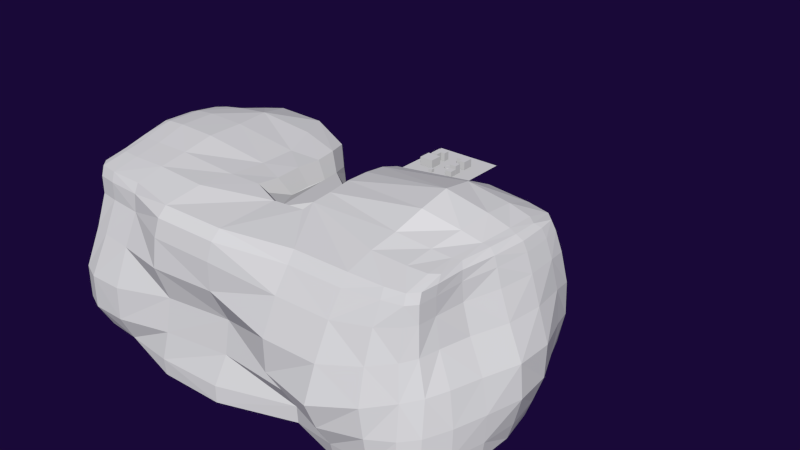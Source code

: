 # Source: VillageScene.blend  (saved by Blender 2.76.0; exported with 4.5.12 LTS)
import bpy
from mathutils import Matrix  # noqa: F401  (used for matrix-valued properties, if any)

bpy.ops.wm.read_factory_settings(use_empty=True)
scene = bpy.context.scene
scene.name = 'Scene'

# ---- collections
col_collection_1 = bpy.data.collections.new('Collection 1'); scene.collection.children.link(col_collection_1)

# ---- world
world_world = bpy.data.worlds.new('World'); scene.world = world_world
world_world.use_nodes = True; world_world.node_tree.nodes.clear()
_N = world_world.node_tree.nodes; _L = world_world.node_tree.links
n0 = _N.new('ShaderNodeOutputWorld'); n0.name = 'World Output'; n0.location = (300, 300)
n1 = _N.new('ShaderNodeBackground'); n1.name = 'Background'; n1.location = (10, 300)
n1.inputs[0].default_value = (0.009985, 0.002769, 0.03968, 1.0)
_L.new(n1.outputs[0], n0.inputs[0])
n0.is_active_output = True
world_world.color = (0.05088, 0.05088, 0.05088)
world_world.use_sun_shadow = False
world_world.sun_shadow_jitter_overblur = 0.0
world_world.cycles.sampling_method = 'MANUAL'
world_world.cycles.sample_map_resolution = 256
world_world.light_settings.ao_factor = 0.2
world_world.light_settings.distance = 1.0

# ---- meshes
me_cube_008 = bpy.data.meshes.new('Cube.008')
me_cube_008.from_pydata([(-0.997, 0.0, -0.8313), (-0.994, -0.375, -0.8313), (-0.994, 0.3929, -0.8313), (2.106, 1.029, -0.8317), (1.906, 1.108, -0.833), (2.19, 0.9156, -0.8313), (2.414, 0.0, -0.8313), (2.358, 0.3768, -0.8313), (2.407, -0.375, -0.8313), (-0.9175, -0.9935, -0.846), (-0.7639, -1.035, -0.8524), (-0.9763, -0.8875, -0.8387), (-0.9752, -0.02422, 1.092), (-0.8072, -0.03142, 1.107), (-0.9748, 0.3526, 1.09), (-1.033, -0.01991, 1.075), (-0.9311, -0.3717, 1.032), (-0.7654, -0.3865, 1.04), (-0.8072, 0.3608, 1.107), (-1.031, 0.316, 1.071), (-0.9972, -0.335, 1.029), (-0.9046, -0.9384, 0.9322), (-0.9693, -0.8472, 0.9318), (-0.9048, -0.9687, 0.8313), (-0.7456, -0.9688, 0.9323), (-0.9699, -0.875, 0.8313), (-0.7456, -1.0, 0.8313), (-1.012, -1.177, -0.1241), (-0.9474, -1.052, 0.3012), (-1.051, -1.034, -0.09472), (-1.012, -1.177, -0.4749), (-0.8736, -1.249, -0.1486), (-0.7988, -1.103, 0.2889), (-0.9992, -0.932, 0.3167), (-1.051, -1.034, -0.4454), (-0.8736, -1.249, -0.4993), (2.243, -3.88e-05, 0.9325), (2.197, -0.3628, 0.9338), (2.266, 0.0, 0.8313), (2.271, 0.3628, 0.932), (2.203, -0.375, 0.8322), (2.301, 0.375, 0.8313), (2.496, 0.0, 2.328e-10), (2.385, 0.0, 0.3507), (2.392, -0.375, 0.0), (2.518, 0.0, -0.3507), (2.501, 0.3925, 0.0), (2.419, 0.382, 0.3507), (2.28, -0.375, 0.3507), (2.441, -0.375, -0.3507), (2.491, 0.3925, -0.3507), (2.171, 0.9375, 0.9358), (2.244, 0.8471, 0.9325), (2.194, 0.9786, 0.8209), (1.993, 0.9608, 0.9639), (2.271, 0.8773, 0.8286), (2.015, 1.014, 0.833), (2.247, 1.149, -0.09262), (2.251, 1.115, 0.2563), (2.343, 1.003, -0.05259), (2.203, 1.114, -0.3913), (2.03, 1.258, -0.126), (2.057, 1.203, 0.2255), (2.345, 0.9764, 0.2942), (2.298, 0.9804, -0.3711), (1.971, 1.222, -0.4042), (-1.055, -0.01718, 1.005), (-1.052, 0.3597, 1.006), (-1.048, -0.01388, 0.8919), (-1.014, -0.3683, 0.9575), (-1.045, 0.3803, 0.8929), (-1.008, -0.3786, 0.8482), (-0.997, 0.0, 2.328e-10), (-0.997, 0.0, 0.3507), (-0.994, 0.4369, 0.0), (-0.997, 0.0, -0.3507), (-0.994, -0.375, 0.0), (-0.994, -0.375, 0.3507), (-0.994, 0.4249, 0.3507), (-0.994, 0.4273, -0.3507), (-0.994, -0.375, -0.3507), (-0.8822, 1.244, -0.03724), (-0.8577, 1.246, 0.2605), (-0.7209, 1.295, -0.04097), (-0.9048, 1.177, -0.3507), (-0.955, 1.121, -0.02458), (-0.9307, 1.114, 0.2858), (-0.7362, 1.322, 0.2513), (-0.7456, 1.224, -0.3507), (-0.9699, 1.061, -0.3507), (0.03069, 1.15, 0.0), (-0.05554, 1.176, 0.3506), (0.03069, 1.115, -0.3507), (-0.9185, 1.061, 0.9014), (-0.8484, 1.148, 0.9245), (-0.9064, 1.128, 0.7712), (-0.9638, 0.9327, 0.9148), (-0.8398, 1.221, 0.7893), (-0.9527, 0.9944, 0.7871), (-0.1566, 1.098, 1.009), (-0.1751, 1.148, 0.8996), (2.12, -1.048, -0.04764), (2.094, -1.015, 0.3139), (1.886, -1.21, -0.1416), (2.123, -1.086, -0.4083), (2.239, -0.8988, -0.01195), (2.181, -0.8867, 0.3413), (1.893, -1.142, 0.2369), (1.906, -1.188, -0.4521), (2.248, -0.9468, -0.3858), (0.5485, -1.078, -0.02591), (0.4749, -1.188, 0.2884), (-0.05074, -1.135, -0.05967), (0.5262, -1.117, -0.3953), (1.067, -1.263, -0.2109), (1.064, -1.267, 0.1382), (-0.1106, -1.218, 0.2706), (-0.07573, -1.179, -0.4321), (1.115, -1.13, -0.4482), (2.106, -0.9384, 0.9322), (1.947, -0.9687, 0.9323), (2.107, -0.9688, 0.8313), (2.171, -0.8472, 0.9318), (1.944, -1.008, 0.825), (2.172, -0.875, 0.8313), (0.5297, -1.075, 0.8971), (-0.04039, -1.075, 0.8973), (0.5011, -1.149, 0.7819), (1.17, -0.9727, 0.9295), (-0.06905, -1.149, 0.7819), (1.156, -1.038, 0.8012), (2.144, -0.01089, 1.013), (2.205, -0.002572, 0.9974), (2.163, 0.3535, 1.015), (1.996, -0.05368, 1.086), (2.107, -0.3642, 1.004), (2.171, -0.3264, 0.9944), (2.228, 0.3253, 0.9947), (2.004, 0.3141, 1.108), (1.957, -0.3901, 1.034), (0.09423, -0.01293, 0.998), (0.09488, 0.3655, 1.003), (0.05898, -0.3784, 1.0), (2.124, -1.069, -0.8804), (2.241, -0.9404, -0.8632), (1.93, -1.124, -0.892), (0.4643, -1.214, -0.9128), (1.162, -1.015, -0.8379), (-0.1059, -1.214, -0.9128), (-0.9048, 1.068, -0.8313), (-0.9699, 0.9629, -0.8313), (-0.7456, 1.107, -0.8313), (0.03069, 1.051, -0.8313), (-0.9849, -0.6875, 0.8313), (-0.9839, -0.6654, 0.9317), (-0.9849, 0.7537, -0.8313), (1.991, 0.6556, 1.069), (2.162, 0.6607, 1.003), (2.226, 0.5979, 0.9884), (2.246, 0.7134, -0.8313), (2.34, -0.7051, -0.8399), (-0.7456, -0.6875, 0.9932), (-0.9039, -0.6654, 0.9883), (-0.9663, -0.599, 0.9851), (-0.985, -0.6877, -0.8314), (-1.025, -0.7664, -0.3978), (-1.025, -0.7664, -0.04711), (-0.9941, -0.7053, 0.3401), (-1.013, 0.7098, 0.9671), (-0.9981, 0.7534, 0.8462), (-0.9752, 0.8565, 0.3347), (-0.9836, 0.873, -0.002216), (-0.9849, 0.8314, -0.3507), (2.261, 0.6652, 0.9325), (2.292, 0.6875, 0.8313), (2.382, 0.7396, 0.3369), (2.402, 0.7597, -0.00794), (2.367, 0.7542, -0.3508), (2.186, -0.6654, 0.9317), (2.187, -0.6875, 0.8313), (2.221, -0.6875, 0.3507), (2.315, -0.6885, -0.0004994), (2.356, -0.7037, -0.3586), (1.92, -1.069, 0.591), (2.101, -0.982, 0.6356), (2.171, -0.8756, 0.6457), (1.918, -1.157, -0.7229), (2.119, -1.093, -0.707), (2.243, -0.9562, -0.6859), (2.216, -0.375, 0.6462), (2.304, 0.0, 0.6462), (2.351, 0.375, 0.6462), (2.427, -0.375, -0.6462), (2.46, 0.0, -0.6462), (2.411, 0.3845, -0.6462), (-0.8249, 1.283, 0.5632), (-0.8931, 1.187, 0.557), (-0.9398, 1.048, 0.5782), (-0.7456, 1.157, -0.6462), (-0.9048, 1.115, -0.6462), (-0.9699, 1.007, -0.6462), (-1.016, 0.396, 0.6719), (-1.019, -0.005526, 0.6714), (-0.9958, -0.3755, 0.6483), (-0.994, 0.4119, -0.6462), (-0.997, 0.0, -0.6462), (-0.994, -0.375, -0.6462), (-1.01, 0.6264, 1.039), (-0.9393, 0.7059, 1.04), (-0.788, 0.7411, 1.061), (-0.02086, 0.7489, 1.038), (0.317, 0.8783, -0.6462), (0.8346, 1.005, -0.6482), (0.2737, 0.8782, 0.6647), (2.168, -0.599, 0.9858), (2.106, -0.6654, 0.9895), (1.947, -0.6875, 0.9986), (0.01078, -0.7173, 0.9896), (0.8832, 0.8901, 0.6529), (0.3299, -0.3603, 0.9927), (0.8979, -0.3803, 1.034), (0.8879, 0.5759, 1.044), (0.3499, 0.6167, 1.003), (0.8523, 0.9536, -0.8326), (-0.9699, -0.875, 0.6462), (-0.9048, -0.9687, 0.6462), (-0.7456, -1.0, 0.6462), (-0.09526, -1.188, 0.5839), (0.4749, -1.188, 0.5839), (1.111, -1.148, 0.5293), (-1.011, -0.9551, -0.694), (-0.9621, -1.08, -0.7127), (-0.8156, -1.136, -0.7274), (-0.1115, -1.225, -0.7342), (0.4643, -1.214, -0.7277), (1.158, -1.022, -0.6564), (2.316, 0.9085, 0.6213), (2.232, 1.028, 0.5977), (2.047, 1.09, 0.5803), (-0.1718, 1.177, 0.6833), (2.226, 0.9442, -0.6462), (2.135, 1.064, -0.6467), (1.917, 1.157, -0.6484), (0.03069, 1.083, -0.6462), (-0.5096, 1.358, 0.256), (-0.4271, 1.293, -0.03541), (-0.4485, 1.224, -0.3507), (1.696, 1.233, 0.2255), (1.622, 1.326, -0.1278), (1.559, 1.301, -0.4071), (-0.6571, 1.196, 0.9662), (-0.6658, 1.279, 0.8266), (1.652, 0.9491, 1.014), (1.667, 1.006, 0.8804), (1.546, -1.264, 0.1394), (1.503, -1.353, -0.2549), (1.537, -1.266, -0.515), (-0.522, -1.135, 0.2775), (-0.5777, -1.251, -0.1492), (-0.5808, -1.256, -0.5019), (1.649, -0.973, 0.9293), (1.635, -1.037, 0.8012), (-0.4529, -0.9754, 0.9303), (-0.4598, -1.017, 0.8257), (1.696, 0.2295, 1.252), (1.705, -0.1182, 1.195), (1.674, -0.4145, 1.079), (-0.474, 0.3566, 1.102), (-0.474, -0.03558, 1.1), (-0.4576, -0.3878, 1.044), (0.317, 0.8617, -0.8313), (0.3534, -0.1381, 0.9841), (0.3648, 0.3957, 0.9887), (0.9039, 0.3242, 1.083), (0.9171, -0.188, 1.068), (0.3528, 0.1319, 0.996), (1.595, -1.124, -0.892), (0.905, 0.07013, 1.088), (-0.4843, -1.062, -0.8617), (0.8871, -0.4976, 1.003), (0.6003, -0.4947, 0.9765), (-0.4485, 1.107, -0.8313), (0.2656, 0.88, 0.8669), (0.8761, 0.8477, 0.853), (1.562, 1.158, -0.8348), (0.2753, 0.851, 0.9723), (0.8741, 0.8101, 0.9632), (0.317, 0.8951, -0.3507), (0.8359, 1.036, -0.3526), (-1.001, -0.7181, -0.6645), (-0.9849, -0.6875, 0.6462), (-0.9754, 0.7987, 0.6299), (-0.9849, 0.7908, -0.6462), (2.342, 0.6964, 0.6443), (2.288, 0.7362, -0.6462), (2.187, -0.6875, 0.6462), (2.352, -0.7115, -0.6579), (-0.5253, 0.7628, 1.088), (1.669, 0.5929, 1.18), (0.8848, 0.9648, 0.3507), (0.2972, 0.8875, 0.3524), (1.65, -0.6875, 1.011), (-0.4485, -0.6875, 0.9994), (0.317, 0.9008, 1.192e-07), (0.8707, 1.016, -0.0005558), (-0.4667, -1.027, 0.6372), (1.593, -1.144, 0.5309), (-0.535, -1.161, -0.7355), (1.58, -1.157, -0.7229), (1.692, 1.101, 0.5957), (-0.6491, 1.343, 0.5864), (1.54, 1.223, -0.6507), (-0.4485, 1.157, -0.6462), (0.3684, 0.8155, -0.5632), (0.7948, 0.9199, -0.5648), (0.3327, 0.8154, 0.5166), (0.8348, 0.8252, 0.5069), (0.3566, -0.2759, 0.8809), (0.8469, -0.2212, 0.821), (0.8386, 0.5663, 0.8289), (0.3955, 0.6, 0.7952), (0.8094, 0.8775, -0.7167), (0.3684, 0.8018, -0.7156), (0.3983, -0.02175, 0.7797), (0.4078, 0.4179, 0.7835), (0.8518, 0.3591, 0.861), (0.8627, -0.06286, 0.8489), (0.3979, 0.2007, 0.7895), (0.8527, 0.1498, 0.8656), (0.8591, -0.3952, 0.8843), (0.6009, -0.419, 0.8907), (0.3261, 0.8169, 0.6832), (0.8289, 0.7902, 0.6718), (0.334, 0.793, 0.77), (0.8273, 0.7593, 0.7625), (0.3684, 0.8293, -0.3198), (0.7959, 0.9453, -0.3214), (0.8361, 0.8867, 0.258), (0.3521, 0.823, 0.2594), (0.3684, 0.834, -0.03091), (0.8245, 0.9287, -0.03136)], [], [(0, 1, 206, 205), (1, 164, 289, 206), (0, 205, 204, 2), (2, 204, 292, 155), (3, 4, 242, 241), (4, 284, 311, 242), (3, 241, 240, 5), (5, 240, 294, 159), (6, 7, 194, 193), (7, 159, 294, 194), (6, 193, 192, 8), (8, 192, 296, 160), (9, 10, 232, 231), (10, 278, 307, 232), (9, 231, 230, 11), (11, 230, 289, 164), (12, 16, 17, 13), (13, 17, 269, 268), (16, 162, 161, 17), (17, 161, 302, 269), (12, 13, 18, 14), (14, 18, 209, 208), (13, 268, 267, 18), (18, 267, 297, 209), (12, 14, 19, 15), (67, 19, 207, 168), (14, 208, 207, 19), (137, 39, 173, 158), (12, 15, 20, 16), (16, 20, 163, 162), (66, 15, 19, 67), (69, 20, 15, 66), (302, 161, 24, 262), (21, 162, 163, 22), (22, 163, 154), (21, 22, 25, 23), (23, 25, 224, 225), (22, 154, 153, 25), (25, 153, 290, 224), (21, 23, 26, 24), (24, 26, 263, 262), (23, 225, 226, 26), (26, 226, 305, 263), (27, 31, 32, 28), (28, 32, 226, 225), (31, 258, 257, 32), (32, 257, 305, 226), (27, 28, 33, 29), (29, 33, 167, 166), (28, 225, 224, 33), (33, 224, 290, 167), (27, 29, 34, 30), (30, 34, 230, 231), (29, 166, 165, 34), (34, 165, 289, 230), (27, 30, 35, 31), (31, 35, 259, 258), (30, 231, 232, 35), (35, 232, 307, 259), (36, 39, 137, 132), (136, 214, 178, 37), (156, 157, 51, 54), (36, 37, 40, 38), (38, 40, 189, 190), (37, 178, 179, 40), (40, 179, 295, 189), (36, 38, 41, 39), (39, 41, 174, 173), (38, 190, 191, 41), (41, 191, 293, 174), (42, 46, 47, 43), (43, 47, 191, 190), (46, 176, 175, 47), (47, 175, 293, 191), (42, 43, 48, 44), (44, 48, 180, 181), (43, 190, 189, 48), (48, 189, 295, 180), (42, 44, 49, 45), (45, 49, 192, 193), (44, 181, 182, 49), (49, 182, 296, 192), (42, 45, 50, 46), (46, 50, 177, 176), (45, 193, 194, 50), (50, 194, 294, 177), (298, 156, 54, 252), (51, 157, 158, 52), (52, 158, 173), (253, 283, 286, 252), (51, 52, 55, 53), (53, 55, 236, 237), (52, 173, 174, 55), (55, 174, 293, 236), (51, 53, 56, 54), (54, 56, 253, 252), (53, 237, 238, 56), (56, 238, 309, 253), (57, 61, 62, 58), (58, 62, 238, 237), (61, 248, 247, 62), (62, 247, 309, 238), (57, 58, 63, 59), (59, 63, 175, 176), (58, 237, 236, 63), (63, 236, 293, 175), (57, 59, 64, 60), (60, 64, 240, 241), (59, 176, 177, 64), (64, 177, 294, 240), (57, 60, 65, 61), (61, 65, 249, 248), (60, 241, 242, 65), (65, 242, 311, 249), (96, 207, 208, 93), (66, 67, 70, 68), (68, 70, 201, 202), (67, 168, 169, 70), (70, 169, 291, 201), (66, 68, 71, 69), (69, 71, 153, 154), (68, 202, 203, 71), (71, 203, 290, 153), (72, 76, 77, 73), (73, 77, 203, 202), (76, 166, 167, 77), (77, 167, 290, 203), (72, 73, 78, 74), (74, 78, 170, 171), (73, 202, 201, 78), (78, 201, 291, 170), (72, 74, 79, 75), (75, 79, 204, 205), (74, 171, 172, 79), (79, 172, 292, 204), (72, 75, 80, 76), (76, 80, 165, 166), (75, 205, 206, 80), (80, 206, 289, 165), (81, 85, 86, 82), (82, 86, 197, 196), (85, 171, 170, 86), (86, 170, 291, 197), (81, 82, 87, 83), (83, 87, 244, 245), (82, 196, 195, 87), (87, 195, 310, 244), (81, 83, 88, 84), (84, 88, 198, 199), (83, 245, 246, 88), (88, 246, 312, 198), (81, 84, 89, 85), (85, 89, 172, 171), (84, 199, 200, 89), (89, 200, 292, 172), (90, 245, 244, 91), (91, 244, 310, 239), (247, 299, 218, 309), (249, 288, 304, 248), (212, 288, 249, 311), (252, 286, 221, 298), (90, 92, 246, 245), (92, 243, 312, 246), (168, 207, 96), (93, 208, 209, 94), (94, 209, 297, 250), (297, 210, 99, 250), (93, 94, 97, 95), (95, 97, 195, 196), (94, 250, 251, 97), (97, 251, 310, 195), (93, 95, 98, 96), (96, 98, 169, 168), (95, 196, 197, 98), (98, 197, 291, 169), (126, 217, 302, 262), (214, 215, 119, 122), (218, 283, 253, 309), (279, 280, 125, 128), (99, 100, 251, 250), (100, 239, 310, 251), (101, 105, 106, 102), (102, 106, 185, 184), (105, 181, 180, 106), (106, 180, 295, 185), (101, 102, 107, 103), (103, 107, 254, 255), (102, 184, 183, 107), (107, 183, 306, 254), (101, 103, 108, 104), (104, 108, 186, 187), (103, 255, 256, 108), (108, 256, 308, 186), (101, 104, 109, 105), (105, 109, 182, 181), (104, 187, 188, 109), (109, 188, 296, 182), (110, 114, 115, 111), (111, 115, 229, 228), (114, 255, 254, 115), (115, 254, 306, 229), (110, 111, 116, 112), (112, 116, 257, 258), (111, 228, 227, 116), (116, 227, 305, 257), (110, 112, 117, 113), (113, 117, 233, 234), (112, 258, 259, 117), (117, 259, 307, 233), (110, 113, 118, 114), (114, 118, 256, 255), (113, 234, 235, 118), (118, 235, 308, 256), (178, 214, 122), (119, 215, 216, 120), (120, 216, 301, 260), (119, 120, 123, 121), (121, 123, 183, 184), (120, 260, 261, 123), (123, 261, 306, 183), (119, 121, 124, 122), (122, 124, 179, 178), (121, 184, 185, 124), (124, 185, 295, 179), (301, 220, 279, 128, 260), (265, 277, 274, 266), (125, 280, 219, 217, 126), (125, 126, 129, 127), (127, 129, 227, 228), (126, 262, 263, 129), (129, 263, 305, 227), (125, 127, 130, 128), (128, 130, 261, 260), (127, 228, 229, 130), (130, 229, 306, 261), (131, 135, 136, 132), (135, 215, 214, 136), (131, 132, 137, 133), (133, 137, 158, 157), (132, 136, 37, 36), (131, 133, 138, 134), (134, 138, 264, 265), (133, 157, 156, 138), (138, 156, 298, 264), (131, 134, 139, 135), (135, 139, 216, 215), (134, 265, 266, 139), (139, 266, 301, 216), (266, 274, 220, 301), (264, 273, 277, 265), (221, 273, 264, 298), (284, 223, 212, 311), (140, 141, 267, 268), (141, 210, 297, 267), (140, 268, 269, 142), (142, 269, 302, 217), (143, 144, 188, 187), (144, 160, 296, 188), (143, 187, 186, 145), (145, 186, 308, 276), (146, 147, 235, 234), (210, 141, 272, 222), (147, 276, 308, 235), (243, 92, 287, 211), (146, 234, 233, 148), (148, 233, 307, 278), (99, 210, 222, 285), (92, 90, 303, 287), (149, 150, 200, 199), (248, 304, 299, 247), (150, 155, 292, 200), (152, 243, 211, 270), (149, 199, 198, 151), (151, 198, 312, 281), (91, 239, 213, 300), (239, 100, 282, 213), (141, 140, 275, 272), (90, 91, 300, 303), (152, 281, 312, 243), (24, 161, 162, 21), (100, 99, 285, 282), (140, 142, 271, 275), (142, 217, 219, 271), (154, 163, 20, 69), (212, 223, 321, 314), (274, 277, 328, 326), (271, 219, 317, 323), (280, 279, 329, 330), (270, 211, 313, 322), (285, 222, 320, 333), (213, 282, 331, 315), (275, 271, 323, 327), (299, 304, 340, 337), (211, 287, 335, 313), (282, 285, 333, 331), (222, 272, 324, 320), (300, 213, 315, 338), (287, 303, 339, 335), (283, 218, 316, 332), (272, 275, 327, 324), (303, 300, 338, 339), (286, 283, 332, 334), (273, 221, 319, 325), (288, 212, 314, 336), (277, 273, 325, 328), (219, 280, 330, 317), (304, 288, 336, 340), (221, 286, 334, 319), (220, 274, 326, 318), (279, 220, 318, 329), (218, 299, 337, 316), (321, 322, 313, 335, 339, 338, 315, 331, 333, 320, 324, 327, 323, 317, 330, 329, 318, 326, 328, 325, 319, 334, 332, 316, 337, 340, 336, 314)])
me_cube_008.use_remesh_preserve_volume = False
me_cube_008.use_remesh_preserve_attributes = False
me_cube_008.use_mirror_vertex_groups = False
me_cube_008.update()
me_cube_006 = bpy.data.meshes.new('Cube.006')
me_cube_006.from_pydata([(-1.0, -1.0, -1.0), (-1.0, -1.0, 4.321), (-1.0, 1.402, -1.0), (-1.0, 1.402, 4.321), (1.674, -1.0, -1.0), (1.674, -1.0, 4.321), (1.674, 1.402, -1.0), (1.674, 1.402, 4.321), (-1.0, 3.85, 4.321), (-1.0, 3.85, -1.0), (1.674, 3.85, 4.321), (1.674, 3.85, -1.0), (3.352, 1.402, 4.321), (3.352, 1.402, -1.0), (3.352, 3.85, 4.321), (3.352, 3.85, -1.0)], [], [(1, 3, 2, 0), (6, 2, 9, 11), (7, 5, 4, 6), (5, 1, 0, 4), (0, 2, 6, 4), (5, 7, 3, 1), (8, 10, 11, 9), (3, 7, 10, 8), (2, 3, 8, 9), (6, 11, 15, 13), (12, 13, 15, 14), (10, 7, 12, 14), (7, 6, 13, 12), (11, 10, 14, 15)])
me_cube_006.use_remesh_preserve_volume = False
me_cube_006.use_remesh_preserve_attributes = False
me_cube_006.use_mirror_vertex_groups = False
me_cube_006.update()
me_cube_005 = bpy.data.meshes.new('Cube.005')
me_cube_005.from_pydata([(-1.0, -1.0, -1.0), (-1.0, -1.0, 2.481), (-1.0, 1.0, -1.0), (-1.0, 1.0, 2.481), (1.0, -1.0, -1.0), (1.0, -1.0, 2.481), (1.0, 1.0, -1.0), (1.0, 1.0, 2.481)], [], [(1, 3, 2, 0), (3, 7, 6, 2), (7, 5, 4, 6), (5, 1, 0, 4), (0, 2, 6, 4), (5, 7, 3, 1)])
me_cube_005.use_remesh_preserve_volume = False
me_cube_005.use_remesh_preserve_attributes = False
me_cube_005.use_mirror_vertex_groups = False
me_cube_005.update()
me_cube_004 = bpy.data.meshes.new('Cube.004')
me_cube_004.from_pydata([(-1.0, -1.0, -1.0), (-1.0, -1.0, 2.481), (-1.0, 1.0, -1.0), (-1.0, 1.0, 2.481), (1.0, -1.0, -1.0), (1.0, -1.0, 2.481), (1.0, 1.0, -1.0), (1.0, 1.0, 2.481)], [], [(1, 3, 2, 0), (3, 7, 6, 2), (7, 5, 4, 6), (5, 1, 0, 4), (0, 2, 6, 4), (5, 7, 3, 1)])
me_cube_004.use_remesh_preserve_volume = False
me_cube_004.use_remesh_preserve_attributes = False
me_cube_004.use_mirror_vertex_groups = False
me_cube_004.update()
me_cube_003 = bpy.data.meshes.new('Cube.003')
me_cube_003.from_pydata([(-1.0, -1.0, -1.0), (-1.0, -1.0, 4.321), (-1.0, 1.402, -1.0), (-1.0, 1.402, 4.321), (1.674, -1.0, -1.0), (1.674, -1.0, 4.321), (1.674, 1.402, -1.0), (1.674, 1.402, 4.321), (-1.0, 3.85, 4.321), (-1.0, 3.85, -1.0), (1.674, 3.85, 4.321), (1.674, 3.85, -1.0), (3.352, 1.402, 4.321), (3.352, 1.402, -1.0), (3.352, 3.85, 4.321), (3.352, 3.85, -1.0)], [], [(1, 3, 2, 0), (6, 2, 9, 11), (7, 5, 4, 6), (5, 1, 0, 4), (0, 2, 6, 4), (5, 7, 3, 1), (8, 10, 11, 9), (3, 7, 10, 8), (2, 3, 8, 9), (6, 11, 15, 13), (12, 13, 15, 14), (10, 7, 12, 14), (7, 6, 13, 12), (11, 10, 14, 15)])
me_cube_003.use_remesh_preserve_volume = False
me_cube_003.use_remesh_preserve_attributes = False
me_cube_003.use_mirror_vertex_groups = False
me_cube_003.update()
me_cube_002 = bpy.data.meshes.new('Cube.002')
me_cube_002.from_pydata([(-1.0, -1.0, -1.0), (-1.0, -1.0, 4.321), (-1.0, 1.402, -1.0), (-1.0, 1.402, 4.321), (1.674, -1.0, -1.0), (1.674, -1.0, 4.321), (1.674, 1.402, -1.0), (1.674, 1.402, 4.321)], [], [(1, 3, 2, 0), (3, 7, 6, 2), (7, 5, 4, 6), (5, 1, 0, 4), (0, 2, 6, 4), (5, 7, 3, 1)])
me_cube_002.use_remesh_preserve_volume = False
me_cube_002.use_remesh_preserve_attributes = False
me_cube_002.use_mirror_vertex_groups = False
me_cube_002.update()
me_cube_001 = bpy.data.meshes.new('Cube.001')
me_cube_001.from_pydata([(-1.0, -1.0, -1.0), (-1.0, -1.0, 2.481), (-1.0, 1.0, -1.0), (-1.0, 1.0, 2.481), (1.0, -1.0, -1.0), (1.0, -1.0, 2.481), (1.0, 1.0, -1.0), (1.0, 1.0, 2.481)], [], [(1, 3, 2, 0), (3, 7, 6, 2), (7, 5, 4, 6), (5, 1, 0, 4), (0, 2, 6, 4), (5, 7, 3, 1)])
me_cube_001.use_remesh_preserve_volume = False
me_cube_001.use_remesh_preserve_attributes = False
me_cube_001.use_mirror_vertex_groups = False
me_cube_001.update()
me_circle = bpy.data.meshes.new('Circle')
me_circle.from_pydata([(0.0, 1.0, 0.0), (-0.309, 0.9511, 0.0), (-0.5878, 0.809, 0.0), (-0.809, 0.5878, 0.0), (-0.9511, 0.309, 0.0), (-1.0, -4.371e-08, 0.0), (-0.9511, -0.309, 0.0), (-0.809, -0.5878, 0.0), (-0.5878, -0.809, 0.0), (-0.309, -0.9511, 0.0), (3.258e-07, -1.0, 0.0), (0.309, -0.9511, 0.0), (0.5878, -0.809, 0.0), (0.809, -0.5878, 0.0), (0.9511, -0.309, 0.0), (1.0, 9.656e-07, 0.0), (0.9511, 0.309, 0.0), (0.809, 0.5878, 0.0), (0.5878, 0.809, 0.0), (0.309, 0.9511, 0.0), (2.199e-08, 0.9289, -0.2244), (-0.287, 0.8834, -0.2244), (-0.546, 0.7515, -0.2244), (-0.7515, 0.546, -0.2244), (-0.8834, 0.287, -0.2244), (-0.9289, -3.674e-08, -0.2244), (-0.8834, -0.287, -0.2244), (-0.7515, -0.546, -0.2244), (-0.546, -0.7515, -0.2244), (-0.287, -0.8834, -0.2244), (2.979e-07, -0.9289, -0.2244), (0.287, -0.8834, -0.2244), (0.546, -0.7515, -0.2244), (0.7515, -0.546, -0.2244), (0.8834, -0.287, -0.2244), (0.9289, 8.975e-07, -0.2244), (0.8834, 0.287, -0.2244), (0.7515, 0.546, -0.2244), (0.546, 0.7515, -0.2244), (0.287, 0.8834, -0.2244), (-0.309, 0.9511, -0.2244), (0.0, 1.0, -0.2244), (-0.5878, 0.809, -0.2244), (-0.809, 0.5878, -0.2244), (-0.9511, 0.309, -0.2244), (-1.0, -4.371e-08, -0.2244), (-0.9511, -0.309, -0.2244), (-0.809, -0.5878, -0.2244), (-0.5878, -0.809, -0.2244), (-0.309, -0.9511, -0.2244), (3.258e-07, -1.0, -0.2244), (0.309, -0.9511, -0.2244), (0.5878, -0.809, -0.2244), (0.809, -0.5878, -0.2244), (0.9511, -0.309, -0.2244), (1.0, 9.656e-07, -0.2244), (0.9511, 0.309, -0.2244), (0.809, 0.5878, -0.2244), (0.5878, 0.809, -0.2244), (0.309, 0.9511, -0.2244), (2.047e-08, 0.9289, -0.164), (-0.287, 0.8834, -0.164), (-0.546, 0.7515, -0.164), (-0.7515, 0.546, -0.164), (-0.8834, 0.287, -0.164), (-0.9289, -3.674e-08, -0.164), (-0.8834, -0.287, -0.164), (-0.7515, -0.546, -0.164), (-0.546, -0.7515, -0.164), (-0.287, -0.8834, -0.164), (2.964e-07, -0.9289, -0.164), (0.287, -0.8834, -0.164), (0.546, -0.7515, -0.164), (0.7515, -0.546, -0.164), (0.8834, -0.287, -0.164), (0.9289, 8.975e-07, -0.164), (0.8834, 0.287, -0.164), (0.7515, 0.546, -0.164), (0.546, 0.7515, -0.164), (0.287, 0.8834, -0.164)], [], [(6, 5, 45, 46), (14, 13, 53, 54), (7, 6, 46, 47), (15, 14, 54, 55), (8, 7, 47, 48), (1, 0, 41, 40), (16, 15, 55, 56), (9, 8, 48, 49), (2, 1, 40, 42), (17, 16, 56, 57), (10, 9, 49, 50), (3, 2, 42, 43), (18, 17, 57, 58), (11, 10, 50, 51), (4, 3, 43, 44), (19, 18, 58, 59), (12, 11, 51, 52), (5, 4, 44, 45), (0, 19, 59, 41), (13, 12, 52, 53), (25, 24, 64, 65), (20, 21, 40, 41), (21, 22, 42, 40), (22, 23, 43, 42), (23, 24, 44, 43), (24, 25, 45, 44), (25, 26, 46, 45), (26, 27, 47, 46), (27, 28, 48, 47), (28, 29, 49, 48), (29, 30, 50, 49), (30, 31, 51, 50), (31, 32, 52, 51), (32, 33, 53, 52), (33, 34, 54, 53), (34, 35, 55, 54), (35, 36, 56, 55), (36, 37, 57, 56), (37, 38, 58, 57), (38, 39, 59, 58), (39, 20, 41, 59), (61, 60, 79, 78, 77, 76, 75, 74, 73, 72, 71, 70, 69, 68, 67, 66, 65, 64, 63, 62), (20, 39, 79, 60), (33, 32, 72, 73), (26, 25, 65, 66), (34, 33, 73, 74), (27, 26, 66, 67), (35, 34, 74, 75), (28, 27, 67, 68), (21, 20, 60, 61), (36, 35, 75, 76), (29, 28, 68, 69), (22, 21, 61, 62), (37, 36, 76, 77), (30, 29, 69, 70), (23, 22, 62, 63), (38, 37, 77, 78), (31, 30, 70, 71), (24, 23, 63, 64), (39, 38, 78, 79), (32, 31, 71, 72)])
me_circle.use_remesh_preserve_volume = False
me_circle.use_remesh_preserve_attributes = False
me_circle.use_mirror_vertex_groups = False
me_circle.update()
me_plane = bpy.data.meshes.new('Plane')
me_plane.from_pydata([(-1.0, -1.0, 0.0), (1.0, -1.0, 0.0), (-1.0, 1.0, 0.0), (1.0, 1.0, 0.0)], [], [(0, 1, 3, 2)])
me_plane.use_remesh_preserve_volume = False
me_plane.use_remesh_preserve_attributes = False
me_plane.use_mirror_vertex_groups = False
me_plane.update()

# ---- objects
ob_cube = bpy.data.objects.new('Cube', me_cube_008)
ob_tourist = bpy.data.objects.new('Tourist', None)
ob_clothing_001 = bpy.data.objects.new('Clothing.001', me_cube_006)
ob_clothing = bpy.data.objects.new('Clothing', me_cube_005)
ob_shoes = bpy.data.objects.new('Shoes', me_cube_004)
ob_resturaunt = bpy.data.objects.new('Resturaunt', me_cube_003)
ob_hotel = bpy.data.objects.new('Hotel', me_cube_002)
ob_guide_cart = bpy.data.objects.new('Guide Cart', me_cube_001)
ob_fountain = bpy.data.objects.new('Fountain', me_circle)
ob_villagesquare_fl = bpy.data.objects.new('VillageSquare_Fl', me_plane)

# ---- transforms, parenting, visibility, modifiers, constraints
ob_cube.location = (0.0, -729.8, 34.26)
ob_cube.scale = (300.0, 238.0, 238.0)
ob_cube.lineart.crease_threshold = 0.0
ob_tourist.location = (-39.68, -17.54, 3.202)
ob_tourist.empty_image_offset = (0.0, 0.0)
ob_tourist.show_name = True
ob_tourist.show_in_front = True
ob_tourist.lineart.crease_threshold = 0.0
ob_clothing_001.parent = ob_tourist
ob_clothing_001.matrix_parent_inverse = Matrix(((1.0, 0.0, 0.0, 39.68), (-2.98e-08, 1.0, 0.0, 17.54), (0.0, 0.0, 1.0, -3.202), (0.0, 0.0, 0.0, 1.0)))
ob_clothing_001.location = (18.61, 40.42, 4.803)
ob_clothing_001.rotation_euler = (0.0, -0.0, -1.571)
ob_clothing_001.scale = (7.529, 7.529, 4.529)
ob_clothing_001.lineart.crease_threshold = 0.0
ob_clothing.parent = ob_tourist
ob_clothing.matrix_parent_inverse = Matrix(((1.0, 0.0, 0.0, 39.68), (-2.98e-08, 1.0, 0.0, 17.54), (0.0, 0.0, 1.0, -3.202), (0.0, 0.0, 0.0, 1.0)))
ob_clothing.location = (37.61, -15.62, 7.744)
ob_clothing.scale = (10.17, 10.17, 7.47)
ob_clothing.lineart.crease_threshold = 0.0
ob_shoes.parent = ob_tourist
ob_shoes.matrix_parent_inverse = Matrix(((1.0, 0.0, 0.0, 39.68), (-2.98e-08, 1.0, 0.0, 17.54), (0.0, 0.0, 1.0, -3.202), (0.0, 0.0, 0.0, 1.0)))
ob_shoes.location = (37.61, -36.31, 4.803)
ob_shoes.scale = (10.17, 10.17, 4.529)
ob_shoes.lineart.crease_threshold = 0.0
ob_resturaunt.parent = ob_tourist
ob_resturaunt.matrix_parent_inverse = Matrix(((1.0, 0.0, 0.0, 39.68), (-2.98e-08, 1.0, 0.0, 17.54), (0.0, 0.0, 1.0, -3.202), (0.0, 0.0, 0.0, 1.0)))
ob_resturaunt.location = (-59.63, 18.96, 4.803)
ob_resturaunt.scale = (7.529, 7.529, 4.529)
ob_resturaunt.lineart.crease_threshold = 0.0
ob_hotel.parent = ob_tourist
ob_hotel.matrix_parent_inverse = Matrix(((1.0, 0.0, 0.0, 39.68), (-2.98e-08, 1.0, 0.0, 17.54), (0.0, 0.0, 1.0, -3.202), (0.0, 0.0, 0.0, 1.0)))
ob_hotel.location = (-57.42, -17.2, 4.803)
ob_hotel.scale = (15.77, 15.77, 4.529)
ob_hotel.lineart.crease_threshold = 0.0
ob_guide_cart.parent = ob_tourist
ob_guide_cart.matrix_parent_inverse = Matrix(((1.0, 0.0, 0.0, 39.68), (-2.98e-08, 1.0, 0.0, 17.54), (0.0, 0.0, 1.0, -3.202), (0.0, 0.0, 0.0, 1.0)))
ob_guide_cart.location = (-19.04, -50.72, 2.812)
ob_guide_cart.scale = (5.697, 5.697, 2.538)
ob_guide_cart.lineart.crease_threshold = 0.0
ob_fountain.location = (0.2255, 0.06542, 4.974e-06)
ob_fountain.scale = (-9.807, -9.807, -9.807)
ob_fountain.lineart.crease_threshold = 0.0
ob_villagesquare_fl.location = (0.0, 0.0, 0.0)
ob_villagesquare_fl.scale = (100.0, 100.0, 100.0)
ob_villagesquare_fl.lineart.crease_threshold = 0.0

# ---- collection membership
col_collection_1.objects.link(ob_cube)
col_collection_1.objects.link(ob_tourist)
col_collection_1.objects.link(ob_clothing_001)
col_collection_1.objects.link(ob_clothing)
col_collection_1.objects.link(ob_shoes)
col_collection_1.objects.link(ob_resturaunt)
col_collection_1.objects.link(ob_hotel)
col_collection_1.objects.link(ob_guide_cart)
col_collection_1.objects.link(ob_fountain)
col_collection_1.objects.link(ob_villagesquare_fl)

# ---- scene / render settings (as saved in the file)
scene.frame_start = 1; scene.frame_end = 250; scene.frame_set(0)
scene.render.engine = 'CYCLES'
scene.render.resolution_percentage = 50
scene.render.dither_intensity = 0.0
scene.render.use_freestyle = True
scene.cycles.use_denoising = False
scene.cycles.samples = 10
scene.cycles.sampling_pattern = 'TABULATED_SOBOL'
scene.cycles.light_sampling_threshold = 0.0
scene.cycles.use_adaptive_sampling = False
scene.cycles.use_light_tree = False
scene.cycles.blur_glossy = 0.0
scene.cycles.max_bounces = 0
scene.cycles.diffuse_bounces = 0
scene.cycles.glossy_bounces = 0
scene.cycles.transmission_bounces = 0
scene.cycles.transparent_max_bounces = 0
scene.cycles.pixel_filter_type = 'GAUSSIAN'
scene.cycles.sample_clamp_indirect = 0.0
scene.view_settings.view_transform = 'Standard'
bpy.context.view_layer.update()

# ---- added for rendering (the .blend has no active camera and no usable light): camera, sun
cam_auto = bpy.data.cameras.new('AutoCamera')
cam_auto.lens = 50.0
cam_auto.sensor_width = 36.0
cam_auto.clip_end = 26884.0
ob_auto_camera = bpy.data.objects.new('AutoCamera', cam_auto)
scene.collection.objects.link(ob_auto_camera)
ob_auto_camera.location = (1751.39, -2314.09, 1300.14)
ob_auto_camera.rotation_euler = (1.09748, -7.21219e-08, 0.694738)
scene.camera = ob_auto_camera
light_auto_sun = bpy.data.lights.new('AutoSun', 'SUN')
light_auto_sun.energy = 3.0
light_auto_sun.angle = 0.0523599
ob_auto_sun = bpy.data.objects.new('AutoSun', light_auto_sun)
scene.collection.objects.link(ob_auto_sun)
ob_auto_sun.rotation_euler = (0.872665, 0.174533, 0.523599)
bpy.context.view_layer.update()
